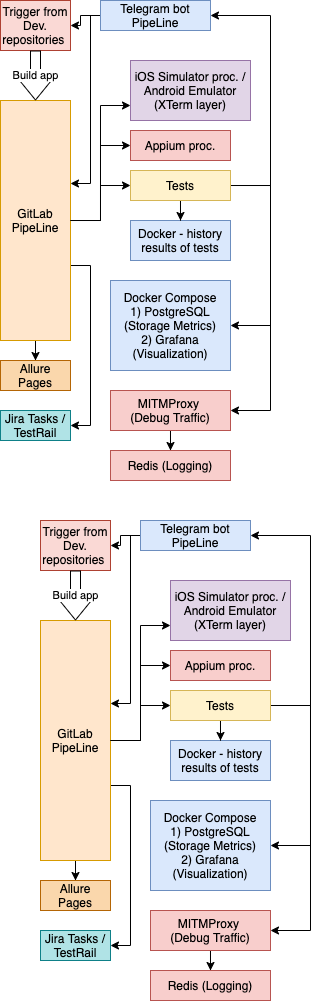

The diagram above was exported from draw.io. Its source (the exported page's mxGraphModel, read from the mxfile embedded in the PNG):
<mxGraphModel dx="977" dy="1863" grid="1" gridSize="10" guides="1" tooltips="1" connect="1" arrows="1" fold="1" page="1" pageScale="1" pageWidth="850" pageHeight="1100" math="0" shadow="0">
  <root>
    <mxCell id="0" />
    <mxCell id="1" parent="0" />
    <mxCell id="P9P7X78auRS9vJVsz_kp-1" value="Docker - history results of tests" style="rounded=0;whiteSpace=wrap;html=1;fillColor=#dae8fc;strokeColor=#6c8ebf;" vertex="1" parent="1">
      <mxGeometry x="610" y="210" width="100" height="40" as="geometry" />
    </mxCell>
    <mxCell id="P9P7X78auRS9vJVsz_kp-5" value="Docker Compose&lt;br&gt;1) PostgreSQL&lt;br&gt;(Storage Metrics)&lt;br&gt;2) Grafana&lt;br&gt;(Visualization)" style="rounded=0;whiteSpace=wrap;html=1;fillColor=#dae8fc;strokeColor=#6c8ebf;" vertex="1" parent="1">
      <mxGeometry x="590" y="270" width="120" height="90" as="geometry" />
    </mxCell>
    <mxCell id="P9P7X78auRS9vJVsz_kp-21" style="edgeStyle=orthogonalEdgeStyle;rounded=0;orthogonalLoop=1;jettySize=auto;html=1;entryX=0;entryY=0.75;entryDx=0;entryDy=0;" edge="1" parent="1" source="P9P7X78auRS9vJVsz_kp-8" target="P9P7X78auRS9vJVsz_kp-10">
      <mxGeometry relative="1" as="geometry" />
    </mxCell>
    <mxCell id="P9P7X78auRS9vJVsz_kp-28" style="edgeStyle=orthogonalEdgeStyle;rounded=0;orthogonalLoop=1;jettySize=auto;html=1;entryX=1;entryY=0.5;entryDx=0;entryDy=0;" edge="1" parent="1" source="P9P7X78auRS9vJVsz_kp-8" target="P9P7X78auRS9vJVsz_kp-16">
      <mxGeometry relative="1" as="geometry">
        <Array as="points">
          <mxPoint x="570" y="255" />
          <mxPoint x="570" y="415" />
        </Array>
      </mxGeometry>
    </mxCell>
    <mxCell id="P9P7X78auRS9vJVsz_kp-30" style="edgeStyle=orthogonalEdgeStyle;rounded=0;orthogonalLoop=1;jettySize=auto;html=1;entryX=0.5;entryY=0;entryDx=0;entryDy=0;" edge="1" parent="1" source="P9P7X78auRS9vJVsz_kp-8" target="P9P7X78auRS9vJVsz_kp-15">
      <mxGeometry relative="1" as="geometry" />
    </mxCell>
    <mxCell id="P9P7X78auRS9vJVsz_kp-8" value="GitLab&lt;br&gt;PipeLine&lt;br&gt;" style="rounded=0;whiteSpace=wrap;html=1;fillColor=#ffe6cc;strokeColor=#d79b00;" vertex="1" parent="1">
      <mxGeometry x="480" y="90" width="70" height="240" as="geometry" />
    </mxCell>
    <mxCell id="P9P7X78auRS9vJVsz_kp-9" value="Appium proc." style="rounded=0;whiteSpace=wrap;html=1;fillColor=#f8cecc;strokeColor=#b85450;" vertex="1" parent="1">
      <mxGeometry x="610" y="120" width="100" height="30" as="geometry" />
    </mxCell>
    <mxCell id="P9P7X78auRS9vJVsz_kp-10" value="iOS Simulator proc. /&lt;br&gt;Android Emulator (XTerm layer)" style="rounded=0;whiteSpace=wrap;html=1;fillColor=#e1d5e7;strokeColor=#9673a6;" vertex="1" parent="1">
      <mxGeometry x="610" y="50" width="120" height="60" as="geometry" />
    </mxCell>
    <mxCell id="P9P7X78auRS9vJVsz_kp-19" value="" style="edgeStyle=orthogonalEdgeStyle;rounded=0;orthogonalLoop=1;jettySize=auto;html=1;" edge="1" parent="1" source="P9P7X78auRS9vJVsz_kp-11" target="P9P7X78auRS9vJVsz_kp-13">
      <mxGeometry relative="1" as="geometry" />
    </mxCell>
    <mxCell id="P9P7X78auRS9vJVsz_kp-20" style="edgeStyle=orthogonalEdgeStyle;rounded=0;orthogonalLoop=1;jettySize=auto;html=1;" edge="1" parent="1" source="P9P7X78auRS9vJVsz_kp-11">
      <mxGeometry relative="1" as="geometry">
        <mxPoint x="550" y="173" as="targetPoint" />
        <Array as="points">
          <mxPoint x="570" y="5" />
          <mxPoint x="570" y="173" />
        </Array>
      </mxGeometry>
    </mxCell>
    <mxCell id="P9P7X78auRS9vJVsz_kp-11" value="Telegram bot PipeLine" style="rounded=0;whiteSpace=wrap;html=1;fillColor=#dae8fc;strokeColor=#6c8ebf;" vertex="1" parent="1">
      <mxGeometry x="580" y="-10" width="110" height="30" as="geometry" />
    </mxCell>
    <mxCell id="P9P7X78auRS9vJVsz_kp-13" value="Trigger from Dev. repositories&amp;nbsp;" style="rounded=0;whiteSpace=wrap;html=1;fillColor=#fad9d5;strokeColor=#ae4132;" vertex="1" parent="1">
      <mxGeometry x="480" y="-10" width="70" height="50" as="geometry" />
    </mxCell>
    <mxCell id="P9P7X78auRS9vJVsz_kp-14" value="Build app" style="shape=flexArrow;endArrow=classic;html=1;exitX=0.5;exitY=1;exitDx=0;exitDy=0;entryX=0.5;entryY=0;entryDx=0;entryDy=0;" edge="1" parent="1" source="P9P7X78auRS9vJVsz_kp-13" target="P9P7X78auRS9vJVsz_kp-8">
      <mxGeometry width="50" height="50" relative="1" as="geometry">
        <mxPoint x="520" y="50" as="sourcePoint" />
        <mxPoint x="450" y="310" as="targetPoint" />
      </mxGeometry>
    </mxCell>
    <mxCell id="P9P7X78auRS9vJVsz_kp-15" value="Allure Pages" style="rounded=0;whiteSpace=wrap;html=1;fillColor=#fad7ac;strokeColor=#b46504;" vertex="1" parent="1">
      <mxGeometry x="480" y="350" width="70" height="30" as="geometry" />
    </mxCell>
    <mxCell id="P9P7X78auRS9vJVsz_kp-16" value="Jira Tasks / TestRail" style="rounded=0;whiteSpace=wrap;html=1;fillColor=#b0e3e6;strokeColor=#0e8088;" vertex="1" parent="1">
      <mxGeometry x="480" y="400" width="70" height="30" as="geometry" />
    </mxCell>
    <mxCell id="P9P7X78auRS9vJVsz_kp-32" value="" style="edgeStyle=orthogonalEdgeStyle;rounded=0;orthogonalLoop=1;jettySize=auto;html=1;" edge="1" parent="1" source="P9P7X78auRS9vJVsz_kp-17" target="P9P7X78auRS9vJVsz_kp-31">
      <mxGeometry relative="1" as="geometry" />
    </mxCell>
    <mxCell id="P9P7X78auRS9vJVsz_kp-17" value="MITMProxy &lt;br&gt;(Debug Traffic)" style="whiteSpace=wrap;html=1;rounded=0;strokeColor=#b85450;fillColor=#f8cecc;" vertex="1" parent="1">
      <mxGeometry x="590" y="380" width="120" height="40" as="geometry" />
    </mxCell>
    <mxCell id="P9P7X78auRS9vJVsz_kp-22" style="edgeStyle=orthogonalEdgeStyle;rounded=0;orthogonalLoop=1;jettySize=auto;html=1;entryX=0;entryY=0.5;entryDx=0;entryDy=0;exitX=1;exitY=0.5;exitDx=0;exitDy=0;" edge="1" parent="1" source="P9P7X78auRS9vJVsz_kp-8" target="P9P7X78auRS9vJVsz_kp-9">
      <mxGeometry relative="1" as="geometry">
        <mxPoint x="560" y="265" as="sourcePoint" />
        <mxPoint x="620" y="105" as="targetPoint" />
      </mxGeometry>
    </mxCell>
    <mxCell id="P9P7X78auRS9vJVsz_kp-25" style="edgeStyle=orthogonalEdgeStyle;rounded=0;orthogonalLoop=1;jettySize=auto;html=1;entryX=1;entryY=0.5;entryDx=0;entryDy=0;exitX=1;exitY=0.5;exitDx=0;exitDy=0;" edge="1" parent="1" source="P9P7X78auRS9vJVsz_kp-23" target="P9P7X78auRS9vJVsz_kp-11">
      <mxGeometry relative="1" as="geometry">
        <Array as="points">
          <mxPoint x="750" y="175" />
          <mxPoint x="750" y="5" />
        </Array>
      </mxGeometry>
    </mxCell>
    <mxCell id="P9P7X78auRS9vJVsz_kp-26" value="" style="edgeStyle=orthogonalEdgeStyle;rounded=0;orthogonalLoop=1;jettySize=auto;html=1;" edge="1" parent="1" source="P9P7X78auRS9vJVsz_kp-23" target="P9P7X78auRS9vJVsz_kp-1">
      <mxGeometry relative="1" as="geometry" />
    </mxCell>
    <mxCell id="P9P7X78auRS9vJVsz_kp-27" style="edgeStyle=orthogonalEdgeStyle;rounded=0;orthogonalLoop=1;jettySize=auto;html=1;entryX=1;entryY=0.5;entryDx=0;entryDy=0;" edge="1" parent="1" source="P9P7X78auRS9vJVsz_kp-23" target="P9P7X78auRS9vJVsz_kp-5">
      <mxGeometry relative="1" as="geometry">
        <Array as="points">
          <mxPoint x="750" y="175" />
          <mxPoint x="750" y="315" />
        </Array>
      </mxGeometry>
    </mxCell>
    <mxCell id="P9P7X78auRS9vJVsz_kp-29" style="edgeStyle=orthogonalEdgeStyle;rounded=0;orthogonalLoop=1;jettySize=auto;html=1;entryX=1;entryY=0.5;entryDx=0;entryDy=0;" edge="1" parent="1" target="P9P7X78auRS9vJVsz_kp-17">
      <mxGeometry relative="1" as="geometry">
        <mxPoint x="720" y="175" as="sourcePoint" />
        <Array as="points">
          <mxPoint x="750" y="175" />
          <mxPoint x="750" y="400" />
        </Array>
      </mxGeometry>
    </mxCell>
    <mxCell id="P9P7X78auRS9vJVsz_kp-23" value="Tests" style="rounded=0;whiteSpace=wrap;html=1;strokeColor=#d6b656;fillColor=#fff2cc;" vertex="1" parent="1">
      <mxGeometry x="610" y="160" width="100" height="30" as="geometry" />
    </mxCell>
    <mxCell id="P9P7X78auRS9vJVsz_kp-24" style="edgeStyle=orthogonalEdgeStyle;rounded=0;orthogonalLoop=1;jettySize=auto;html=1;entryX=0;entryY=0.5;entryDx=0;entryDy=0;exitX=1;exitY=0.5;exitDx=0;exitDy=0;" edge="1" parent="1" source="P9P7X78auRS9vJVsz_kp-8" target="P9P7X78auRS9vJVsz_kp-23">
      <mxGeometry relative="1" as="geometry">
        <mxPoint x="560" y="265" as="sourcePoint" />
        <mxPoint x="620" y="145" as="targetPoint" />
      </mxGeometry>
    </mxCell>
    <mxCell id="P9P7X78auRS9vJVsz_kp-31" value="Redis (Logging)" style="whiteSpace=wrap;html=1;rounded=0;strokeColor=#b85450;fillColor=#f8cecc;" vertex="1" parent="1">
      <mxGeometry x="590" y="440" width="120" height="30" as="geometry" />
    </mxCell>
    <mxCell id="P9P7X78auRS9vJVsz_kp-33" value="Docker - history results of tests" style="rounded=0;whiteSpace=wrap;html=1;fillColor=#dae8fc;strokeColor=#6c8ebf;" vertex="1" parent="1">
      <mxGeometry x="650" y="730" width="100" height="40" as="geometry" />
    </mxCell>
    <mxCell id="P9P7X78auRS9vJVsz_kp-34" value="Docker Compose&lt;br&gt;1) PostgreSQL&lt;br&gt;(Storage Metrics)&lt;br&gt;2) Grafana&lt;br&gt;(Visualization)" style="rounded=0;whiteSpace=wrap;html=1;fillColor=#dae8fc;strokeColor=#6c8ebf;" vertex="1" parent="1">
      <mxGeometry x="630" y="790" width="120" height="90" as="geometry" />
    </mxCell>
    <mxCell id="P9P7X78auRS9vJVsz_kp-35" style="edgeStyle=orthogonalEdgeStyle;rounded=0;orthogonalLoop=1;jettySize=auto;html=1;entryX=0;entryY=0.75;entryDx=0;entryDy=0;" edge="1" parent="1" source="P9P7X78auRS9vJVsz_kp-38" target="P9P7X78auRS9vJVsz_kp-40">
      <mxGeometry relative="1" as="geometry" />
    </mxCell>
    <mxCell id="P9P7X78auRS9vJVsz_kp-36" style="edgeStyle=orthogonalEdgeStyle;rounded=0;orthogonalLoop=1;jettySize=auto;html=1;entryX=1;entryY=0.5;entryDx=0;entryDy=0;" edge="1" parent="1" source="P9P7X78auRS9vJVsz_kp-38" target="P9P7X78auRS9vJVsz_kp-47">
      <mxGeometry relative="1" as="geometry">
        <Array as="points">
          <mxPoint x="610" y="775" />
          <mxPoint x="610" y="935" />
        </Array>
      </mxGeometry>
    </mxCell>
    <mxCell id="P9P7X78auRS9vJVsz_kp-37" style="edgeStyle=orthogonalEdgeStyle;rounded=0;orthogonalLoop=1;jettySize=auto;html=1;entryX=0.5;entryY=0;entryDx=0;entryDy=0;" edge="1" parent="1" source="P9P7X78auRS9vJVsz_kp-38" target="P9P7X78auRS9vJVsz_kp-46">
      <mxGeometry relative="1" as="geometry" />
    </mxCell>
    <mxCell id="P9P7X78auRS9vJVsz_kp-38" value="GitLab&lt;br&gt;PipeLine&lt;br&gt;" style="rounded=0;whiteSpace=wrap;html=1;fillColor=#ffe6cc;strokeColor=#d79b00;" vertex="1" parent="1">
      <mxGeometry x="520" y="610" width="70" height="240" as="geometry" />
    </mxCell>
    <mxCell id="P9P7X78auRS9vJVsz_kp-39" value="Appium proc." style="rounded=0;whiteSpace=wrap;html=1;fillColor=#f8cecc;strokeColor=#b85450;" vertex="1" parent="1">
      <mxGeometry x="650" y="640" width="100" height="30" as="geometry" />
    </mxCell>
    <mxCell id="P9P7X78auRS9vJVsz_kp-40" value="iOS Simulator proc. /&lt;br&gt;Android Emulator (XTerm layer)" style="rounded=0;whiteSpace=wrap;html=1;fillColor=#e1d5e7;strokeColor=#9673a6;" vertex="1" parent="1">
      <mxGeometry x="650" y="570" width="120" height="60" as="geometry" />
    </mxCell>
    <mxCell id="P9P7X78auRS9vJVsz_kp-41" value="" style="edgeStyle=orthogonalEdgeStyle;rounded=0;orthogonalLoop=1;jettySize=auto;html=1;" edge="1" parent="1" source="P9P7X78auRS9vJVsz_kp-43" target="P9P7X78auRS9vJVsz_kp-44">
      <mxGeometry relative="1" as="geometry" />
    </mxCell>
    <mxCell id="P9P7X78auRS9vJVsz_kp-42" style="edgeStyle=orthogonalEdgeStyle;rounded=0;orthogonalLoop=1;jettySize=auto;html=1;" edge="1" parent="1" source="P9P7X78auRS9vJVsz_kp-43">
      <mxGeometry relative="1" as="geometry">
        <mxPoint x="590" y="693" as="targetPoint" />
        <Array as="points">
          <mxPoint x="610" y="525" />
          <mxPoint x="610" y="693" />
        </Array>
      </mxGeometry>
    </mxCell>
    <mxCell id="P9P7X78auRS9vJVsz_kp-43" value="Telegram bot PipeLine" style="rounded=0;whiteSpace=wrap;html=1;fillColor=#dae8fc;strokeColor=#6c8ebf;" vertex="1" parent="1">
      <mxGeometry x="620" y="510" width="110" height="30" as="geometry" />
    </mxCell>
    <mxCell id="P9P7X78auRS9vJVsz_kp-44" value="Trigger from Dev. repositories&amp;nbsp;" style="rounded=0;whiteSpace=wrap;html=1;fillColor=#fad9d5;strokeColor=#ae4132;" vertex="1" parent="1">
      <mxGeometry x="520" y="510" width="70" height="50" as="geometry" />
    </mxCell>
    <mxCell id="P9P7X78auRS9vJVsz_kp-45" value="Build app" style="shape=flexArrow;endArrow=classic;html=1;exitX=0.5;exitY=1;exitDx=0;exitDy=0;entryX=0.5;entryY=0;entryDx=0;entryDy=0;" edge="1" parent="1" source="P9P7X78auRS9vJVsz_kp-44" target="P9P7X78auRS9vJVsz_kp-38">
      <mxGeometry width="50" height="50" relative="1" as="geometry">
        <mxPoint x="560" y="570" as="sourcePoint" />
        <mxPoint x="490" y="830" as="targetPoint" />
      </mxGeometry>
    </mxCell>
    <mxCell id="P9P7X78auRS9vJVsz_kp-46" value="Allure Pages" style="rounded=0;whiteSpace=wrap;html=1;fillColor=#fad7ac;strokeColor=#b46504;" vertex="1" parent="1">
      <mxGeometry x="520" y="870" width="70" height="30" as="geometry" />
    </mxCell>
    <mxCell id="P9P7X78auRS9vJVsz_kp-47" value="Jira Tasks / TestRail" style="rounded=0;whiteSpace=wrap;html=1;fillColor=#b0e3e6;strokeColor=#0e8088;" vertex="1" parent="1">
      <mxGeometry x="520" y="920" width="70" height="30" as="geometry" />
    </mxCell>
    <mxCell id="P9P7X78auRS9vJVsz_kp-48" value="" style="edgeStyle=orthogonalEdgeStyle;rounded=0;orthogonalLoop=1;jettySize=auto;html=1;" edge="1" parent="1" source="P9P7X78auRS9vJVsz_kp-49" target="P9P7X78auRS9vJVsz_kp-57">
      <mxGeometry relative="1" as="geometry" />
    </mxCell>
    <mxCell id="P9P7X78auRS9vJVsz_kp-49" value="MITMProxy &lt;br&gt;(Debug Traffic)" style="whiteSpace=wrap;html=1;rounded=0;strokeColor=#b85450;fillColor=#f8cecc;" vertex="1" parent="1">
      <mxGeometry x="630" y="900" width="120" height="40" as="geometry" />
    </mxCell>
    <mxCell id="P9P7X78auRS9vJVsz_kp-50" style="edgeStyle=orthogonalEdgeStyle;rounded=0;orthogonalLoop=1;jettySize=auto;html=1;entryX=0;entryY=0.5;entryDx=0;entryDy=0;exitX=1;exitY=0.5;exitDx=0;exitDy=0;" edge="1" parent="1" source="P9P7X78auRS9vJVsz_kp-38" target="P9P7X78auRS9vJVsz_kp-39">
      <mxGeometry relative="1" as="geometry">
        <mxPoint x="600" y="785" as="sourcePoint" />
        <mxPoint x="660" y="625" as="targetPoint" />
      </mxGeometry>
    </mxCell>
    <mxCell id="P9P7X78auRS9vJVsz_kp-51" style="edgeStyle=orthogonalEdgeStyle;rounded=0;orthogonalLoop=1;jettySize=auto;html=1;entryX=1;entryY=0.5;entryDx=0;entryDy=0;exitX=1;exitY=0.5;exitDx=0;exitDy=0;" edge="1" parent="1" source="P9P7X78auRS9vJVsz_kp-55" target="P9P7X78auRS9vJVsz_kp-43">
      <mxGeometry relative="1" as="geometry">
        <Array as="points">
          <mxPoint x="790" y="695" />
          <mxPoint x="790" y="525" />
        </Array>
      </mxGeometry>
    </mxCell>
    <mxCell id="P9P7X78auRS9vJVsz_kp-52" value="" style="edgeStyle=orthogonalEdgeStyle;rounded=0;orthogonalLoop=1;jettySize=auto;html=1;" edge="1" parent="1" source="P9P7X78auRS9vJVsz_kp-55" target="P9P7X78auRS9vJVsz_kp-33">
      <mxGeometry relative="1" as="geometry" />
    </mxCell>
    <mxCell id="P9P7X78auRS9vJVsz_kp-53" style="edgeStyle=orthogonalEdgeStyle;rounded=0;orthogonalLoop=1;jettySize=auto;html=1;entryX=1;entryY=0.5;entryDx=0;entryDy=0;" edge="1" parent="1" source="P9P7X78auRS9vJVsz_kp-55" target="P9P7X78auRS9vJVsz_kp-34">
      <mxGeometry relative="1" as="geometry">
        <Array as="points">
          <mxPoint x="790" y="695" />
          <mxPoint x="790" y="835" />
        </Array>
      </mxGeometry>
    </mxCell>
    <mxCell id="P9P7X78auRS9vJVsz_kp-54" style="edgeStyle=orthogonalEdgeStyle;rounded=0;orthogonalLoop=1;jettySize=auto;html=1;entryX=1;entryY=0.5;entryDx=0;entryDy=0;" edge="1" parent="1" target="P9P7X78auRS9vJVsz_kp-49">
      <mxGeometry relative="1" as="geometry">
        <mxPoint x="760" y="695" as="sourcePoint" />
        <Array as="points">
          <mxPoint x="790" y="695" />
          <mxPoint x="790" y="920" />
        </Array>
      </mxGeometry>
    </mxCell>
    <mxCell id="P9P7X78auRS9vJVsz_kp-55" value="Tests" style="rounded=0;whiteSpace=wrap;html=1;strokeColor=#d6b656;fillColor=#fff2cc;" vertex="1" parent="1">
      <mxGeometry x="650" y="680" width="100" height="30" as="geometry" />
    </mxCell>
    <mxCell id="P9P7X78auRS9vJVsz_kp-56" style="edgeStyle=orthogonalEdgeStyle;rounded=0;orthogonalLoop=1;jettySize=auto;html=1;entryX=0;entryY=0.5;entryDx=0;entryDy=0;exitX=1;exitY=0.5;exitDx=0;exitDy=0;" edge="1" parent="1" source="P9P7X78auRS9vJVsz_kp-38" target="P9P7X78auRS9vJVsz_kp-55">
      <mxGeometry relative="1" as="geometry">
        <mxPoint x="600" y="785" as="sourcePoint" />
        <mxPoint x="660" y="665" as="targetPoint" />
      </mxGeometry>
    </mxCell>
    <mxCell id="P9P7X78auRS9vJVsz_kp-57" value="Redis (Logging)" style="whiteSpace=wrap;html=1;rounded=0;strokeColor=#b85450;fillColor=#f8cecc;" vertex="1" parent="1">
      <mxGeometry x="630" y="960" width="120" height="30" as="geometry" />
    </mxCell>
  </root>
</mxGraphModel>